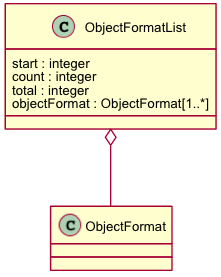

The diagram above was rendered by PlantUML. Its source (embedded in the PNG):
@startuml images/class_objectformatlist.png
skinparam activityFontColor black
skinparam activityFontSize 10
skinparam activityFontName arial
skinparam activityArrowFontColor black
skinparam activityArrowFontSize 10
skinparam activityArrowFontName arial
skinparam classArrowFontColor black
skinparam classArrowFontSize 10
skinparam classArrowFontName arial
skinparam classAttributeFontColor black
skinparam classAttributeFontSize 10
skinparam classAttributeFontName arial
skinparam classFontColor black
skinparam classFontSize 10
skinparam classFontName arial
skinparam componentFontColor black
skinparam componentFontSize 10
skinparam componentFontName arial
skinparam componentArrowFontColor black
skinparam componentArrowFontSize 10
skinparam componentArrowFontName arial
skinparam noteFontColor black
skinparam noteFontSize 10
skinparam noteFontName arial
skinparam packageFontColor black
skinparam packageFontSize 10
skinparam packageFontName arial
skinparam sequenceActorFontColor black
skinparam sequenceActorFontSize 10
skinparam sequenceActorFontName arial
skinparam sequenceArrowFontColor black
skinparam sequenceArrowFontSize 10
skinparam sequenceArrowFontName arial
skinparam sequenceGroupingFontColor black
skinparam sequenceGroupingFontSize 10
skinparam sequenceGroupingFontName arial
skinparam sequenceGroupingHeaderFontColor black
skinparam sequenceGroupingHeaderFontSize 10
skinparam sequenceGroupingHeaderFontName arial
skinparam sequenceParticipantFontColor black
skinparam sequenceParticipantFontSize 10
skinparam sequenceParticipantFontName arial
skinparam sequenceTitleFontColor black
skinparam sequenceTitleFontSize 10
skinparam sequenceTitleFontName arial
skinparam titleFontColor black
skinparam titleFontSize 10
skinparam titleFontName arial
skinparam usecaseFontColor black
skinparam usecaseFontSize 7
skinparam usecaseFontName arial
skinparam usecaseActorFontColor black
skinparam usecaseActorFontSize 7
skinparam usecaseActorFontName arial
skinparam usecaseArrowFontColor black
skinparam usecaseArrowFontSize 7
skinparam usecaseArrowFontName arial
class ObjectFormatList {
  start : integer
  count : integer
  total : integer
  objectFormat : ObjectFormat[1..*]
}
ObjectFormatList o-- ObjectFormat
@enduml